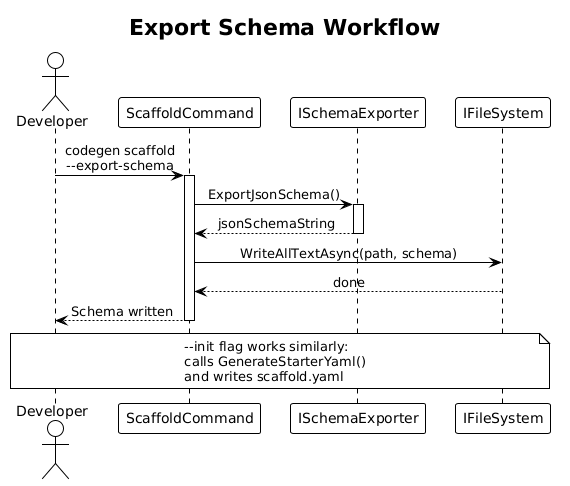

The diagram above was rendered by PlantUML. Its source (embedded in the PNG):
@startuml
!theme plain
skinparam sequenceMessageAlign center

title Export Schema Workflow

actor Developer as dev
participant "ScaffoldCommand" as cmd
participant "ISchemaExporter" as exporter
participant "IFileSystem" as fsys

dev -> cmd : codegen scaffold\n--export-schema
activate cmd

cmd -> exporter : ExportJsonSchema()
activate exporter
exporter --> cmd : jsonSchemaString
deactivate exporter

cmd -> fsys : WriteAllTextAsync(path, schema)
fsys --> cmd : done
cmd --> dev : Schema written

deactivate cmd

note over dev, fsys
  --init flag works similarly:
  calls GenerateStarterYaml()
  and writes scaffold.yaml
end note
@enduml